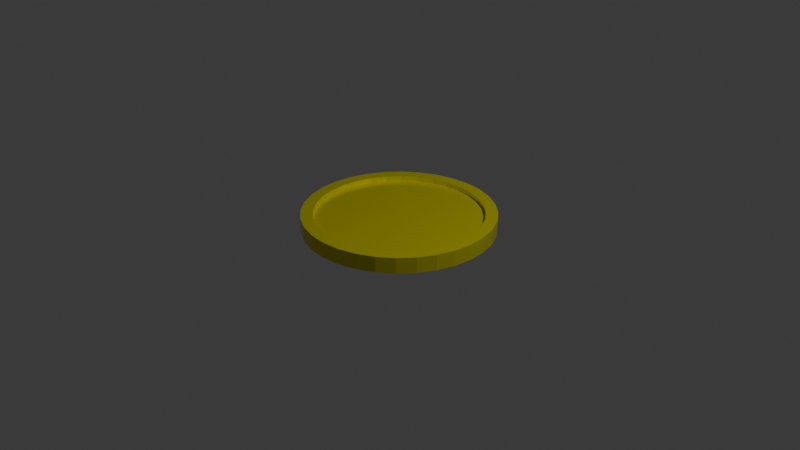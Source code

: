 # Source: Piece.blend  (saved by Blender 4.3.34; exported with 4.5.12 LTS)
import bpy
from mathutils import Matrix  # noqa: F401  (used for matrix-valued properties, if any)

bpy.ops.wm.read_factory_settings(use_empty=True)
scene = bpy.context.scene
scene.name = 'Scene'

# ---- collections
col_collection = bpy.data.collections.new('Collection'); scene.collection.children.link(col_collection)

# ---- materials (node trees are filled in below, after node groups)
mat_jaune = bpy.data.materials.new('Jaune')
mat_jaune.alpha_threshold = 0.0
mat_jaune.roughness = 0.5
mat_jaune.line_color = (0.0, 0.0, 0.0, 1.0)

# ---- material node trees
mat_jaune.use_nodes = True; mat_jaune.node_tree.nodes.clear()
_N = mat_jaune.node_tree.nodes; _L = mat_jaune.node_tree.links
n0 = _N.new('ShaderNodeOutputMaterial'); n0.name = 'Material Output'; n0.location = (300, 300)
n1 = _N.new('ShaderNodeBsdfPrincipled'); n1.name = 'Principled BSDF'; n1.location = (10, 300)
n1.inputs[0].default_value = (0.8006, 0.7409, 0.0, 1.0)
n1.inputs[1].default_value = 0.5408
n1.inputs[2].default_value = 0.1934
n1.inputs[3].default_value = 1.45
_L.new(n1.outputs[0], n0.inputs[0])
n0.is_active_output = True

# ---- world
world_world = bpy.data.worlds.new('World'); scene.world = world_world
world_world.use_nodes = True; world_world.node_tree.nodes.clear()
_N = world_world.node_tree.nodes; _L = world_world.node_tree.links
n0 = _N.new('ShaderNodeOutputWorld'); n0.name = 'World Output'; n0.location = (300, 300)
n1 = _N.new('ShaderNodeBackground'); n1.name = 'Background'; n1.location = (10, 300)
n1.inputs[0].default_value = (0.05088, 0.05088, 0.05088, 1.0)
_L.new(n1.outputs[0], n0.inputs[0])
n0.is_active_output = True
world_world.color = (0.05088, 0.05088, 0.05088)
world_world.sun_shadow_jitter_overblur = 0.0

# ---- cameras
cam_camera = bpy.data.cameras.new('Camera')
cam_camera.clip_end = 100.0
cam_camera.ortho_scale = 7.314

# ---- lights
light_light = bpy.data.lights.new('Light', 'POINT')
light_light.energy = 1000.0
light_light.shadow_soft_size = 0.1

# ---- meshes
me_cylinder = bpy.data.meshes.new('Cylinder')
me_cylinder.from_pydata([(0.0, 0.8732, -1.0), (0.0, 0.8732, 1.0), (0.1703, 0.8564, -1.0), (0.1703, 0.8564, 1.0), (0.3342, 0.8067, -1.0), (0.3342, 0.8067, 1.0), (0.4851, 0.726, -1.0), (0.4851, 0.726, 1.0), (0.6174, 0.6174, -1.0), (0.6174, 0.6174, 1.0), (0.726, 0.4851, -1.0), (0.726, 0.4851, 1.0), (0.8067, 0.3342, -1.0), (0.8067, 0.3342, 1.0), (0.8564, 0.1703, -1.0), (0.8564, 0.1703, 1.0), (0.8732, 0.0, -1.0), (0.8732, 0.0, 1.0), (0.8564, -0.1703, -1.0), (0.8564, -0.1703, 1.0), (0.8067, -0.3342, -1.0), (0.8067, -0.3342, 1.0), (0.726, -0.4851, -1.0), (0.726, -0.4851, 1.0), (0.6174, -0.6174, -1.0), (0.6174, -0.6174, 1.0), (0.4851, -0.726, -1.0), (0.4851, -0.726, 1.0), (0.3342, -0.8067, -1.0), (0.3342, -0.8067, 1.0), (0.1703, -0.8564, -1.0), (0.1703, -0.8564, 1.0), (0.0, -0.8732, -1.0), (0.0, -0.8732, 1.0), (-0.1703, -0.8564, -1.0), (-0.1703, -0.8564, 1.0), (-0.3342, -0.8067, -1.0), (-0.3342, -0.8067, 1.0), (-0.4851, -0.726, -1.0), (-0.4851, -0.726, 1.0), (-0.6174, -0.6174, -1.0), (-0.6174, -0.6174, 1.0), (-0.726, -0.4851, -1.0), (-0.726, -0.4851, 1.0), (-0.8067, -0.3342, -1.0), (-0.8067, -0.3342, 1.0), (-0.8564, -0.1703, -1.0), (-0.8564, -0.1703, 1.0), (-0.8732, 0.0, -1.0), (-0.8732, 0.0, 1.0), (-0.8564, 0.1703, -1.0), (-0.8564, 0.1703, 1.0), (-0.8067, 0.3342, -1.0), (-0.8067, 0.3342, 1.0), (-0.726, 0.4851, -1.0), (-0.726, 0.4851, 1.0), (-0.6174, 0.6174, -1.0), (-0.6174, 0.6174, 1.0), (-0.4851, 0.726, -1.0), (-0.4851, 0.726, 1.0), (-0.3342, 0.8067, -1.0), (-0.3342, 0.8067, 1.0), (-0.1703, 0.8564, -1.0), (-0.1703, 0.8564, 1.0), (0.0, 1.0, -1.0), (0.1951, 0.9808, -1.0), (0.1951, 0.9808, 1.0), (0.0, 1.0, 1.0), (0.3827, 0.9239, -1.0), (0.3827, 0.9239, 1.0), (0.5556, 0.8315, -1.0), (0.5556, 0.8315, 1.0), (0.7071, 0.7071, -1.0), (0.7071, 0.7071, 1.0), (0.8315, 0.5556, -1.0), (0.8315, 0.5556, 1.0), (0.9239, 0.3827, -1.0), (0.9239, 0.3827, 1.0), (0.9808, 0.1951, -1.0), (0.9808, 0.1951, 1.0), (1.0, 0.0, -1.0), (1.0, 0.0, 1.0), (0.9808, -0.1951, -1.0), (0.9808, -0.1951, 1.0), (0.9239, -0.3827, -1.0), (0.9239, -0.3827, 1.0), (0.8315, -0.5556, -1.0), (0.8315, -0.5556, 1.0), (0.7071, -0.7071, -1.0), (0.7071, -0.7071, 1.0), (0.5556, -0.8315, -1.0), (0.5556, -0.8315, 1.0), (0.3827, -0.9239, -1.0), (0.3827, -0.9239, 1.0), (0.1951, -0.9808, -1.0), (0.1951, -0.9808, 1.0), (0.0, -1.0, -1.0), (0.0, -1.0, 1.0), (-0.1951, -0.9808, -1.0), (-0.1951, -0.9808, 1.0), (-0.3827, -0.9239, -1.0), (-0.3827, -0.9239, 1.0), (-0.5556, -0.8315, -1.0), (-0.5556, -0.8315, 1.0), (-0.7071, -0.7071, -1.0), (-0.7071, -0.7071, 1.0), (-0.8315, -0.5556, -1.0), (-0.8315, -0.5556, 1.0), (-0.9239, -0.3827, -1.0), (-0.9239, -0.3827, 1.0), (-0.9808, -0.1951, -1.0), (-0.9808, -0.1951, 1.0), (-1.0, 0.0, -1.0), (-1.0, 0.0, 1.0), (-0.9808, 0.1951, -1.0), (-0.9808, 0.1951, 1.0), (-0.9239, 0.3827, -1.0), (-0.9239, 0.3827, 1.0), (-0.8315, 0.5556, -1.0), (-0.8315, 0.5556, 1.0), (-0.7071, 0.7071, -1.0), (-0.7071, 0.7071, 1.0), (-0.5556, 0.8315, -1.0), (-0.5556, 0.8315, 1.0), (-0.3827, 0.9239, -1.0), (-0.3827, 0.9239, 1.0), (-0.1951, 0.9808, -1.0), (-0.1951, 0.9808, 1.0), (0.0, 0.8732, -1.0), (0.1703, 0.8564, -1.0), (0.1703, 0.8564, 1.0), (0.0, 0.8732, 1.0), (0.3342, 0.8067, -1.0), (0.3342, 0.8067, 1.0), (0.4851, 0.726, -1.0), (0.4851, 0.726, 1.0), (0.6174, 0.6174, -1.0), (0.6174, 0.6174, 1.0), (0.726, 0.4851, -1.0), (0.726, 0.4851, 1.0), (0.8067, 0.3342, -1.0), (0.8067, 0.3342, 1.0), (0.8564, 0.1703, -1.0), (0.8564, 0.1703, 1.0), (0.8732, 0.0, -1.0), (0.8732, 0.0, 1.0), (0.8564, -0.1703, -1.0), (0.8564, -0.1703, 1.0), (0.8067, -0.3342, -1.0), (0.8067, -0.3342, 1.0), (0.726, -0.4851, -1.0), (0.726, -0.4851, 1.0), (0.6174, -0.6174, -1.0), (0.6174, -0.6174, 1.0), (0.4851, -0.726, -1.0), (0.4851, -0.726, 1.0), (0.3342, -0.8067, -1.0), (0.3342, -0.8067, 1.0), (0.1703, -0.8564, -1.0), (0.1703, -0.8564, 1.0), (0.0, -0.8732, -1.0), (0.0, -0.8732, 1.0), (-0.1703, -0.8564, -1.0), (-0.1703, -0.8564, 1.0), (-0.3342, -0.8067, -1.0), (-0.3342, -0.8067, 1.0), (-0.4851, -0.726, -1.0), (-0.4851, -0.726, 1.0), (-0.6174, -0.6174, -1.0), (-0.6174, -0.6174, 1.0), (-0.726, -0.4851, -1.0), (-0.726, -0.4851, 1.0), (-0.8067, -0.3342, -1.0), (-0.8067, -0.3342, 1.0), (-0.8564, -0.1703, -1.0), (-0.8564, -0.1703, 1.0), (-0.8732, 0.0, -1.0), (-0.8732, 0.0, 1.0), (-0.8564, 0.1703, -1.0), (-0.8564, 0.1703, 1.0), (-0.8067, 0.3342, -1.0), (-0.8067, 0.3342, 1.0), (-0.726, 0.4851, -1.0), (-0.726, 0.4851, 1.0), (-0.6174, 0.6174, -1.0), (-0.6174, 0.6174, 1.0), (-0.4851, 0.726, -1.0), (-0.4851, 0.726, 1.0), (-0.3342, 0.8067, -1.0), (-0.3342, 0.8067, 1.0), (-0.1703, 0.8564, -1.0), (-0.1703, 0.8564, 1.0), (0.1703, 0.8564, 0.4149), (0.0, 0.8732, 0.4149), (0.3342, 0.8067, 0.4149), (0.4851, 0.726, 0.4149), (0.6174, 0.6174, 0.4149), (0.726, 0.4851, 0.4149), (0.8067, 0.3342, 0.4149), (0.8564, 0.1703, 0.4149), (0.8732, 0.0, 0.4149), (0.8564, -0.1703, 0.4149), (0.8067, -0.3342, 0.4149), (0.726, -0.4851, 0.4149), (0.6174, -0.6174, 0.4149), (0.4851, -0.726, 0.4149), (0.3342, -0.8067, 0.4149), (0.1703, -0.8564, 0.4149), (0.0, -0.8732, 0.4149), (-0.1703, -0.8564, 0.4149), (-0.3342, -0.8067, 0.4149), (-0.4851, -0.726, 0.4149), (-0.6174, -0.6174, 0.4149), (-0.726, -0.4851, 0.4149), (-0.8067, -0.3342, 0.4149), (-0.8564, -0.1703, 0.4149), (-0.8732, 0.0, 0.4149), (-0.8564, 0.1703, 0.4149), (-0.8067, 0.3342, 0.4149), (-0.726, 0.4851, 0.4149), (-0.6174, 0.6174, 0.4149), (-0.4851, 0.726, 0.4149), (-0.3342, 0.8067, 0.4149), (-0.1703, 0.8564, 0.4149), (3.23e-10, 0.8732, -0.235), (0.1703, 0.8564, -0.235), (0.3342, 0.8067, -0.235), (0.4851, 0.726, -0.235), (0.6174, 0.6174, -0.235), (0.726, 0.4851, -0.235), (0.8067, 0.3342, -0.235), (0.8564, 0.1703, -0.235), (0.8732, 0.0, -0.235), (0.8564, -0.1703, -0.235), (0.8067, -0.3342, -0.235), (0.726, -0.4851, -0.235), (0.6174, -0.6174, -0.235), (0.4851, -0.726, -0.235), (0.3342, -0.8067, -0.235), (0.1703, -0.8564, -0.235), (3.23e-10, -0.8732, -0.235), (-0.1703, -0.8564, -0.235), (-0.3342, -0.8067, -0.235), (-0.4851, -0.726, -0.235), (-0.6174, -0.6174, -0.235), (-0.726, -0.4851, -0.235), (-0.8067, -0.3342, -0.235), (-0.8564, -0.1703, -0.235), (-0.8732, 0.0, -0.235), (-0.8564, 0.1703, -0.235), (-0.8067, 0.3342, -0.235), (-0.726, 0.4851, -0.235), (-0.6174, 0.6174, -0.235), (-0.4851, 0.726, -0.235), (-0.3342, 0.8067, -0.235), (-0.1703, 0.8564, -0.235)], [], [(64, 67, 66, 65), (65, 66, 69, 68), (68, 69, 71, 70), (70, 71, 73, 72), (72, 73, 75, 74), (74, 75, 77, 76), (76, 77, 79, 78), (78, 79, 81, 80), (80, 81, 83, 82), (82, 83, 85, 84), (84, 85, 87, 86), (86, 87, 89, 88), (88, 89, 91, 90), (90, 91, 93, 92), (92, 93, 95, 94), (94, 95, 97, 96), (96, 97, 99, 98), (98, 99, 101, 100), (100, 101, 103, 102), (102, 103, 105, 104), (104, 105, 107, 106), (106, 107, 109, 108), (108, 109, 111, 110), (110, 111, 113, 112), (112, 113, 115, 114), (114, 115, 117, 116), (116, 117, 119, 118), (118, 119, 121, 120), (120, 121, 123, 122), (122, 123, 125, 124), (14, 16, 144, 142), (124, 125, 127, 126), (126, 127, 67, 64), (40, 42, 170, 168), (2, 0, 64, 65), (1, 3, 66, 67), (4, 2, 65, 68), (3, 5, 69, 66), (6, 4, 68, 70), (5, 7, 71, 69), (8, 6, 70, 72), (7, 9, 73, 71), (10, 8, 72, 74), (9, 11, 75, 73), (12, 10, 74, 76), (11, 13, 77, 75), (14, 12, 76, 78), (13, 15, 79, 77), (16, 14, 78, 80), (15, 17, 81, 79), (18, 16, 80, 82), (17, 19, 83, 81), (20, 18, 82, 84), (19, 21, 85, 83), (22, 20, 84, 86), (21, 23, 87, 85), (24, 22, 86, 88), (23, 25, 89, 87), (26, 24, 88, 90), (25, 27, 91, 89), (28, 26, 90, 92), (27, 29, 93, 91), (30, 28, 92, 94), (29, 31, 95, 93), (32, 30, 94, 96), (31, 33, 97, 95), (34, 32, 96, 98), (33, 35, 99, 97), (36, 34, 98, 100), (35, 37, 101, 99), (38, 36, 100, 102), (37, 39, 103, 101), (40, 38, 102, 104), (39, 41, 105, 103), (42, 40, 104, 106), (41, 43, 107, 105), (44, 42, 106, 108), (43, 45, 109, 107), (46, 44, 108, 110), (45, 47, 111, 109), (48, 46, 110, 112), (47, 49, 113, 111), (50, 48, 112, 114), (49, 51, 115, 113), (52, 50, 114, 116), (51, 53, 117, 115), (54, 52, 116, 118), (53, 55, 119, 117), (56, 54, 118, 120), (55, 57, 121, 119), (58, 56, 120, 122), (57, 59, 123, 121), (60, 58, 122, 124), (59, 61, 125, 123), (62, 60, 124, 126), (61, 63, 127, 125), (0, 62, 126, 64), (63, 1, 67, 127), (141, 139, 197, 198), (166, 168, 244, 243), (43, 41, 169, 171), (17, 15, 143, 145), (42, 44, 172, 170), (16, 18, 146, 144), (45, 43, 171, 173), (19, 17, 145, 147), (44, 46, 174, 172), (18, 20, 148, 146), (47, 45, 173, 175), (21, 19, 147, 149), (46, 48, 176, 174), (20, 22, 150, 148), (49, 47, 175, 177), (23, 21, 149, 151), (48, 50, 178, 176), (22, 24, 152, 150), (51, 49, 177, 179), (25, 23, 151, 153), (50, 52, 180, 178), (24, 26, 154, 152), (53, 51, 179, 181), (27, 25, 153, 155), (52, 54, 182, 180), (26, 28, 156, 154), (0, 2, 129, 128), (55, 53, 181, 183), (29, 27, 155, 157), (3, 1, 131, 130), (54, 56, 184, 182), (28, 30, 158, 156), (2, 4, 132, 129), (57, 55, 183, 185), (31, 29, 157, 159), (5, 3, 130, 133), (56, 58, 186, 184), (30, 32, 160, 158), (4, 6, 134, 132), (59, 57, 185, 187), (33, 31, 159, 161), (7, 5, 133, 135), (58, 60, 188, 186), (32, 34, 162, 160), (6, 8, 136, 134), (61, 59, 187, 189), (35, 33, 161, 163), (9, 7, 135, 137), (60, 62, 190, 188), (34, 36, 164, 162), (8, 10, 138, 136), (63, 61, 189, 191), (37, 35, 163, 165), (11, 9, 137, 139), (62, 0, 128, 190), (36, 38, 166, 164), (10, 12, 140, 138), (1, 63, 191, 131), (39, 37, 165, 167), (13, 11, 139, 141), (38, 40, 168, 166), (12, 14, 142, 140), (41, 39, 167, 169), (15, 13, 141, 143), (192, 193, 223, 222, 221, 220, 219, 218, 217, 216, 215, 214, 213, 212, 211, 210, 209, 208, 207, 206, 205, 204, 203, 202, 201, 200, 199, 198, 197, 196, 195, 194), (155, 153, 204, 205), (169, 167, 211, 212), (183, 181, 218, 219), (143, 141, 198, 199), (157, 155, 205, 206), (171, 169, 212, 213), (130, 131, 193, 192), (185, 183, 219, 220), (145, 143, 199, 200), (159, 157, 206, 207), (173, 171, 213, 214), (133, 130, 192, 194), (187, 185, 220, 221), (147, 145, 200, 201), (161, 159, 207, 208), (175, 173, 214, 215), (135, 133, 194, 195), (189, 187, 221, 222), (149, 147, 201, 202), (163, 161, 208, 209), (177, 175, 215, 216), (137, 135, 195, 196), (191, 189, 222, 223), (151, 149, 202, 203), (165, 163, 209, 210), (179, 177, 216, 217), (139, 137, 196, 197), (131, 191, 223, 193), (153, 151, 203, 204), (167, 165, 210, 211), (181, 179, 217, 218), (224, 225, 226, 227, 228, 229, 230, 231, 232, 233, 234, 235, 236, 237, 238, 239, 240, 241, 242, 243, 244, 245, 246, 247, 248, 249, 250, 251, 252, 253, 254, 255), (180, 182, 251, 250), (140, 142, 231, 230), (154, 156, 238, 237), (168, 170, 245, 244), (128, 129, 225, 224), (182, 184, 252, 251), (142, 144, 232, 231), (156, 158, 239, 238), (170, 172, 246, 245), (129, 132, 226, 225), (184, 186, 253, 252), (144, 146, 233, 232), (158, 160, 240, 239), (172, 174, 247, 246), (132, 134, 227, 226), (186, 188, 254, 253), (146, 148, 234, 233), (160, 162, 241, 240), (174, 176, 248, 247), (134, 136, 228, 227), (188, 190, 255, 254), (148, 150, 235, 234), (162, 164, 242, 241), (176, 178, 249, 248), (136, 138, 229, 228), (190, 128, 224, 255), (150, 152, 236, 235), (164, 166, 243, 242), (178, 180, 250, 249), (138, 140, 230, 229), (152, 154, 237, 236)])
_uv = me_cylinder.uv_layers.new(name='UVMap')
_uv.uv.foreach_set('vector', [1.0, 0.5, 1.0, 1.0, 0.9688, 1.0, 0.9688, 0.5, 0.9688, 0.5, 0.9688, 1.0, 0.9375, 1.0, 0.9375, 0.5, 0.9375, 0.5, 0.9375, 1.0, 0.9062, 1.0, 0.9062, 0.5, 0.9062, 0.5, 0.9062, 1.0, 0.875, 1.0, 0.875, 0.5, 0.875, 0.5, 0.875, 1.0, 0.8438, 1.0, 0.8438, 0.5, 0.8438, 0.5, 0.8438, 1.0, 0.8125, 1.0, 0.8125, 0.5, 0.8125, 0.5, 0.8125, 1.0, 0.7812, 1.0, 0.7812, 0.5, 0.7812, 0.5, 0.7812, 1.0, 0.75, 1.0, 0.75, 0.5, 0.75, 0.5, 0.75, 1.0, 0.7188, 1.0, 0.7188, 0.5, 0.7188, 0.5, 0.7188, 1.0, 0.6875, 1.0, 0.6875, 0.5, 0.6875, 0.5, 0.6875, 1.0, 0.6562, 1.0, 0.6562, 0.5, 0.6562, 0.5, 0.6562, 1.0, 0.625, 1.0, 0.625, 0.5, 0.625, 0.5, 0.625, 1.0, 0.5938, 1.0, 0.5938, 0.5, 0.5938, 0.5, 0.5938, 1.0, 0.5625, 1.0, 0.5625, 0.5, 0.5625, 0.5, 0.5625, 1.0, 0.5312, 1.0, 0.5312, 0.5, 0.5312, 0.5, 0.5312, 1.0, 0.5, 1.0, 0.5, 0.5, 0.5, 0.5, 0.5, 1.0, 0.4688, 1.0, 0.4688, 0.5, 0.4688, 0.5, 0.4688, 1.0, 0.4375, 1.0, 0.4375, 0.5, 0.4375, 0.5, 0.4375, 1.0, 0.4062, 1.0, 0.4062, 0.5, 0.4062, 0.5, 0.4062, 1.0, 0.375, 1.0, 0.375, 0.5, 0.375, 0.5, 0.375, 1.0, 0.3438, 1.0, 0.3438, 0.5, 0.3438, 0.5, 0.3438, 1.0, 0.3125, 1.0, 0.3125, 0.5, 0.3125, 0.5, 0.3125, 1.0, 0.2812, 1.0, 0.2812, 0.5, 0.2812, 0.5, 0.2812, 1.0, 0.25, 1.0, 0.25, 0.5, 0.25, 0.5, 0.25, 1.0, 0.2188, 1.0, 0.2188, 0.5, 0.2188, 0.5, 0.2188, 1.0, 0.1875, 1.0, 0.1875, 0.5, 0.1875, 0.5, 0.1875, 1.0, 0.1562, 1.0, 0.1562, 0.5, 0.1562, 0.5, 0.1562, 1.0, 0.125, 1.0, 0.125, 0.5, 0.125, 0.5, 0.125, 1.0, 0.09375, 1.0, 0.09375, 0.5, 0.09375, 0.5, 0.09375, 1.0, 0.0625, 1.0, 0.0625, 0.5, 0.9555, 0.2909, 0.9596, 0.25, 0.9596, 0.25, 0.9555, 0.2909, 0.0625, 0.5, 0.0625, 1.0, 0.03125, 1.0, 0.03125, 0.5, 0.03125, 0.5, 0.03125, 1.0, 0.0, 1.0, 0.0, 0.5, 0.6018, 0.1018, 0.5758, 0.1336, 0.5758, 0.1336, 0.6018, 0.1018, 0.7909, 0.4555, 0.75, 0.4596, 0.75, 0.49, 0.7968, 0.4854, 0.25, 0.4596, 0.2909, 0.4555, 0.2968, 0.4854, 0.25, 0.49, 0.8302, 0.4436, 0.7909, 0.4555, 0.7968, 0.4854, 0.8418, 0.4717, 0.2909, 0.4555, 0.3302, 0.4436, 0.3418, 0.4717, 0.2968, 0.4854, 0.8664, 0.4242, 0.8302, 0.4436, 0.8418, 0.4717, 0.8833, 0.4496, 0.3302, 0.4436, 0.3664, 0.4242, 0.3833, 0.4496, 0.3418, 0.4717, 0.8982, 0.3982, 0.8664, 0.4242, 0.8833, 0.4496, 0.9197, 0.4197, 0.3664, 0.4242, 0.3982, 0.3982, 0.4197, 0.4197, 0.3833, 0.4496, 0.9242, 0.3664, 0.8982, 0.3982, 0.9197, 0.4197, 0.9496, 0.3833, 0.3982, 0.3982, 0.4242, 0.3664, 0.4496, 0.3833, 0.4197, 0.4197, 0.9436, 0.3302, 0.9242, 0.3664, 0.9496, 0.3833, 0.9717, 0.3418, 0.4242, 0.3664, 0.4436, 0.3302, 0.4717, 0.3418, 0.4496, 0.3833, 0.9555, 0.2909, 0.9436, 0.3302, 0.9717, 0.3418, 0.9854, 0.2968, 0.4436, 0.3302, 0.4555, 0.2909, 0.4854, 0.2968, 0.4717, 0.3418, 0.9596, 0.25, 0.9555, 0.2909, 0.9854, 0.2968, 0.99, 0.25, 0.4555, 0.2909, 0.4596, 0.25, 0.49, 0.25, 0.4854, 0.2968, 0.9555, 0.2091, 0.9596, 0.25, 0.99, 0.25, 0.9854, 0.2032, 0.4596, 0.25, 0.4555, 0.2091, 0.4854, 0.2032, 0.49, 0.25, 0.9436, 0.1698, 0.9555, 0.2091, 0.9854, 0.2032, 0.9717, 0.1582, 0.4555, 0.2091, 0.4436, 0.1698, 0.4717, 0.1582, 0.4854, 0.2032, 0.9242, 0.1336, 0.9436, 0.1698, 0.9717, 0.1582, 0.9496, 0.1167, 0.4436, 0.1698, 0.4242, 0.1336, 0.4496, 0.1167, 0.4717, 0.1582, 0.8982, 0.1018, 0.9242, 0.1336, 0.9496, 0.1167, 0.9197, 0.08029, 0.4242, 0.1336, 0.3982, 0.1018, 0.4197, 0.08029, 0.4496, 0.1167, 0.8664, 0.07575, 0.8982, 0.1018, 0.9197, 0.08029, 0.8833, 0.05045, 0.3982, 0.1018, 0.3664, 0.07575, 0.3833, 0.05045, 0.4197, 0.08029, 0.8302, 0.05639, 0.8664, 0.07575, 0.8833, 0.05045, 0.8418, 0.02827, 0.3664, 0.07575, 0.3302, 0.05639, 0.3418, 0.02827, 0.3833, 0.05045, 0.7909, 0.04446, 0.8302, 0.05639, 0.8418, 0.02827, 0.7968, 0.01461, 0.3302, 0.05639, 0.2909, 0.04446, 0.2968, 0.01461, 0.3418, 0.02827, 0.75, 0.04044, 0.7909, 0.04446, 0.7968, 0.01461, 0.75, 0.01, 0.2909, 0.04446, 0.25, 0.04044, 0.25, 0.01, 0.2968, 0.01461, 0.7091, 0.04446, 0.75, 0.04044, 0.75, 0.01, 0.7032, 0.01461, 0.25, 0.04044, 0.2091, 0.04446, 0.2032, 0.01461, 0.25, 0.01, 0.6698, 0.05639, 0.7091, 0.04446, 0.7032, 0.01461, 0.6582, 0.02827, 0.2091, 0.04446, 0.1698, 0.05639, 0.1582, 0.02827, 0.2032, 0.01461, 0.6336, 0.07575, 0.6698, 0.05639, 0.6582, 0.02827, 0.6167, 0.05045, 0.1698, 0.05639, 0.1336, 0.07575, 0.1167, 0.05045, 0.1582, 0.02827, 0.6018, 0.1018, 0.6336, 0.07575, 0.6167, 0.05045, 0.5803, 0.08029, 0.1336, 0.07575, 0.1018, 0.1018, 0.08029, 0.08029, 0.1167, 0.05045, 0.5758, 0.1336, 0.6018, 0.1018, 0.5803, 0.08029, 0.5504, 0.1167, 0.1018, 0.1018, 0.07575, 0.1336, 0.05045, 0.1167, 0.08029, 0.08029, 0.5564, 0.1698, 0.5758, 0.1336, 0.5504, 0.1167, 0.5283, 0.1582, 0.07575, 0.1336, 0.05639, 0.1698, 0.02827, 0.1582, 0.05045, 0.1167, 0.5445, 0.2091, 0.5564, 0.1698, 0.5283, 0.1582, 0.5146, 0.2032, 0.05639, 0.1698, 0.04446, 0.2091, 0.01461, 0.2032, 0.02827, 0.1582, 0.5404, 0.25, 0.5445, 0.2091, 0.5146, 0.2032, 0.51, 0.25, 0.04446, 0.2091, 0.04044, 0.25, 0.01, 0.25, 0.01461, 0.2032, 0.5445, 0.2909, 0.5404, 0.25, 0.51, 0.25, 0.5146, 0.2968, 0.04044, 0.25, 0.04446, 0.2909, 0.01461, 0.2968, 0.01, 0.25, 0.5564, 0.3302, 0.5445, 0.2909, 0.5146, 0.2968, 0.5283, 0.3418, 0.04446, 0.2909, 0.05639, 0.3302, 0.02827, 0.3418, 0.01461, 0.2968, 0.5758, 0.3664, 0.5564, 0.3302, 0.5283, 0.3418, 0.5504, 0.3833, 0.05639, 0.3302, 0.07575, 0.3664, 0.05045, 0.3833, 0.02827, 0.3418, 0.6018, 0.3982, 0.5758, 0.3664, 0.5504, 0.3833, 0.5803, 0.4197, 0.07575, 0.3664, 0.1018, 0.3982, 0.08029, 0.4197, 0.05045, 0.3833, 0.6336, 0.4242, 0.6018, 0.3982, 0.5803, 0.4197, 0.6167, 0.4496, 0.1018, 0.3982, 0.1336, 0.4242, 0.1167, 0.4496, 0.08029, 0.4197, 0.6698, 0.4436, 0.6336, 0.4242, 0.6167, 0.4496, 0.6582, 0.4717, 0.1336, 0.4242, 0.1698, 0.4436, 0.1582, 0.4717, 0.1167, 0.4496, 0.7091, 0.4555, 0.6698, 0.4436, 0.6582, 0.4717, 0.7032, 0.4854, 0.1698, 0.4436, 0.2091, 0.4555, 0.2032, 0.4854, 0.1582, 0.4717, 0.75, 0.4596, 0.7091, 0.4555, 0.7032, 0.4854, 0.75, 0.49, 0.2091, 0.4555, 0.25, 0.4596, 0.25, 0.49, 0.2032, 0.4854, 0.4436, 0.3302, 0.4242, 0.3664, 0.4242, 0.3664, 0.4436, 0.3302, 0.6336, 0.07575, 0.6018, 0.1018, 0.6018, 0.1018, 0.6336, 0.07575, 0.07575, 0.1336, 0.1018, 0.1018, 0.1018, 0.1018, 0.07575, 0.1336, 0.4596, 0.25, 0.4555, 0.2909, 0.4555, 0.2909, 0.4596, 0.25, 0.5758, 0.1336, 0.5564, 0.1698, 0.5564, 0.1698, 0.5758, 0.1336, 0.9596, 0.25, 0.9555, 0.2091, 0.9555, 0.2091, 0.9596, 0.25, 0.05639, 0.1698, 0.07575, 0.1336, 0.07575, 0.1336, 0.05639, 0.1698, 0.4555, 0.2091, 0.4596, 0.25, 0.4596, 0.25, 0.4555, 0.2091, 0.5564, 0.1698, 0.5445, 0.2091, 0.5445, 0.2091, 0.5564, 0.1698, 0.9555, 0.2091, 0.9436, 0.1698, 0.9436, 0.1698, 0.9555, 0.2091, 0.04446, 0.2091, 0.05639, 0.1698, 0.05639, 0.1698, 0.04446, 0.2091, 0.4436, 0.1698, 0.4555, 0.2091, 0.4555, 0.2091, 0.4436, 0.1698, 0.5445, 0.2091, 0.5404, 0.25, 0.5404, 0.25, 0.5445, 0.2091, 0.9436, 0.1698, 0.9242, 0.1336, 0.9242, 0.1336, 0.9436, 0.1698, 0.04044, 0.25, 0.04446, 0.2091, 0.04446, 0.2091, 0.04044, 0.25, 0.4242, 0.1336, 0.4436, 0.1698, 0.4436, 0.1698, 0.4242, 0.1336, 0.5404, 0.25, 0.5445, 0.2909, 0.5445, 0.2909, 0.5404, 0.25, 0.9242, 0.1336, 0.8982, 0.1018, 0.8982, 0.1018, 0.9242, 0.1336, 0.04446, 0.2909, 0.04044, 0.25, 0.04044, 0.25, 0.04446, 0.2909, 0.3982, 0.1018, 0.4242, 0.1336, 0.4242, 0.1336, 0.3982, 0.1018, 0.5445, 0.2909, 0.5564, 0.3302, 0.5564, 0.3302, 0.5445, 0.2909, 0.8982, 0.1018, 0.8664, 0.07575, 0.8664, 0.07575, 0.8982, 0.1018, 0.05639, 0.3302, 0.04446, 0.2909, 0.04446, 0.2909, 0.05639, 0.3302, 0.3664, 0.07575, 0.3982, 0.1018, 0.3982, 0.1018, 0.3664, 0.07575, 0.5564, 0.3302, 0.5758, 0.3664, 0.5758, 0.3664, 0.5564, 0.3302, 0.8664, 0.07575, 0.8302, 0.05639, 0.8302, 0.05639, 0.8664, 0.07575, 0.75, 0.4596, 0.7909, 0.4555, 0.7909, 0.4555, 0.75, 0.4596, 0.07575, 0.3664, 0.05639, 0.3302, 0.05639, 0.3302, 0.07575, 0.3664, 0.3302, 0.05639, 0.3664, 0.07575, 0.3664, 0.07575, 0.3302, 0.05639, 0.2909, 0.4555, 0.25, 0.4596, 0.25, 0.4596, 0.2909, 0.4555, 0.5758, 0.3664, 0.6018, 0.3982, 0.6018, 0.3982, 0.5758, 0.3664, 0.8302, 0.05639, 0.7909, 0.04446, 0.7909, 0.04446, 0.8302, 0.05639, 0.7909, 0.4555, 0.8302, 0.4436, 0.8302, 0.4436, 0.7909, 0.4555, 0.1018, 0.3982, 0.07575, 0.3664, 0.07575, 0.3664, 0.1018, 0.3982, 0.2909, 0.04446, 0.3302, 0.05639, 0.3302, 0.05639, 0.2909, 0.04446, 0.3302, 0.4436, 0.2909, 0.4555, 0.2909, 0.4555, 0.3302, 0.4436, 0.6018, 0.3982, 0.6336, 0.4242, 0.6336, 0.4242, 0.6018, 0.3982, 0.7909, 0.04446, 0.75, 0.04044, 0.75, 0.04044, 0.7909, 0.04446, 0.8302, 0.4436, 0.8664, 0.4242, 0.8664, 0.4242, 0.8302, 0.4436, 0.1336, 0.4242, 0.1018, 0.3982, 0.1018, 0.3982, 0.1336, 0.4242, 0.25, 0.04044, 0.2909, 0.04446, 0.2909, 0.04446, 0.25, 0.04044, 0.3664, 0.4242, 0.3302, 0.4436, 0.3302, 0.4436, 0.3664, 0.4242, 0.6336, 0.4242, 0.6698, 0.4436, 0.6698, 0.4436, 0.6336, 0.4242, 0.75, 0.04044, 0.7091, 0.04446, 0.7091, 0.04446, 0.75, 0.04044, 0.8664, 0.4242, 0.8982, 0.3982, 0.8982, 0.3982, 0.8664, 0.4242, 0.1698, 0.4436, 0.1336, 0.4242, 0.1336, 0.4242, 0.1698, 0.4436, 0.2091, 0.04446, 0.25, 0.04044, 0.25, 0.04044, 0.2091, 0.04446, 0.3982, 0.3982, 0.3664, 0.4242, 0.3664, 0.4242, 0.3982, 0.3982, 0.6698, 0.4436, 0.7091, 0.4555, 0.7091, 0.4555, 0.6698, 0.4436, 0.7091, 0.04446, 0.6698, 0.05639, 0.6698, 0.05639, 0.7091, 0.04446, 0.8982, 0.3982, 0.9242, 0.3664, 0.9242, 0.3664, 0.8982, 0.3982, 0.2091, 0.4555, 0.1698, 0.4436, 0.1698, 0.4436, 0.2091, 0.4555, 0.1698, 0.05639, 0.2091, 0.04446, 0.2091, 0.04446, 0.1698, 0.05639, 0.4242, 0.3664, 0.3982, 0.3982, 0.3982, 0.3982, 0.4242, 0.3664, 0.7091, 0.4555, 0.75, 0.4596, 0.75, 0.4596, 0.7091, 0.4555, 0.6698, 0.05639, 0.6336, 0.07575, 0.6336, 0.07575, 0.6698, 0.05639, 0.9242, 0.3664, 0.9436, 0.3302, 0.9436, 0.3302, 0.9242, 0.3664, 0.25, 0.4596, 0.2091, 0.4555, 0.2091, 0.4555, 0.25, 0.4596, 0.1336, 0.07575, 0.1698, 0.05639, 0.1698, 0.05639, 0.1336, 0.07575, 0.4436, 0.3302, 0.4242, 0.3664, 0.4242, 0.3664, 0.4436, 0.3302, 0.6336, 0.07575, 0.6018, 0.1018, 0.6018, 0.1018, 0.6336, 0.07575, 0.9436, 0.3302, 0.9555, 0.2909, 0.9555, 0.2909, 0.9436, 0.3302, 0.1018, 0.1018, 0.1336, 0.07575, 0.1336, 0.07575, 0.1018, 0.1018, 0.4555, 0.2909, 0.4436, 0.3302, 0.4436, 0.3302, 0.4555, 0.2909, 0.2909, 0.4555, 0.25, 0.4596, 0.2091, 0.4555, 0.1698, 0.4436, 0.1336, 0.4242, 0.1018, 0.3982, 0.07575, 0.3664, 0.05639, 0.3302, 0.04446, 0.2909, 0.04044, 0.25, 0.04446, 0.2091, 0.05639, 0.1698, 0.07575, 0.1336, 0.1018, 0.1018, 0.1336, 0.07575, 0.1698, 0.05639, 0.2091, 0.04446, 0.25, 0.04044, 0.2909, 0.04446, 0.3302, 0.05639, 0.3664, 0.07575, 0.3982, 0.1018, 0.4242, 0.1336, 0.4436, 0.1698, 0.4555, 0.2091, 0.4596, 0.25, 0.4555, 0.2909, 0.4436, 0.3302, 0.4242, 0.3664, 0.3982, 0.3982, 0.3664, 0.4242, 0.3302, 0.4436, 0.3664, 0.07575, 0.3982, 0.1018, 0.3982, 0.1018, 0.3664, 0.07575, 0.1018, 0.1018, 0.1336, 0.07575, 0.1336, 0.07575, 0.1018, 0.1018, 0.07575, 0.3664, 0.05639, 0.3302, 0.05639, 0.3302, 0.07575, 0.3664, 0.4555, 0.2909, 0.4436, 0.3302, 0.4436, 0.3302, 0.4555, 0.2909, 0.3302, 0.05639, 0.3664, 0.07575, 0.3664, 0.07575, 0.3302, 0.05639, 0.07575, 0.1336, 0.1018, 0.1018, 0.1018, 0.1018, 0.07575, 0.1336, 0.2909, 0.4555, 0.25, 0.4596, 0.25, 0.4596, 0.2909, 0.4555, 0.1018, 0.3982, 0.07575, 0.3664, 0.07575, 0.3664, 0.1018, 0.3982, 0.4596, 0.25, 0.4555, 0.2909, 0.4555, 0.2909, 0.4596, 0.25, 0.2909, 0.04446, 0.3302, 0.05639, 0.3302, 0.05639, 0.2909, 0.04446, 0.05639, 0.1698, 0.07575, 0.1336, 0.07575, 0.1336, 0.05639, 0.1698, 0.3302, 0.4436, 0.2909, 0.4555, 0.2909, 0.4555, 0.3302, 0.4436, 0.1336, 0.4242, 0.1018, 0.3982, 0.1018, 0.3982, 0.1336, 0.4242, 0.4555, 0.2091, 0.4596, 0.25, 0.4596, 0.25, 0.4555, 0.2091, 0.25, 0.04044, 0.2909, 0.04446, 0.2909, 0.04446, 0.25, 0.04044, 0.04446, 0.2091, 0.05639, 0.1698, 0.05639, 0.1698, 0.04446, 0.2091, 0.3664, 0.4242, 0.3302, 0.4436, 0.3302, 0.4436, 0.3664, 0.4242, 0.1698, 0.4436, 0.1336, 0.4242, 0.1336, 0.4242, 0.1698, 0.4436, 0.4436, 0.1698, 0.4555, 0.2091, 0.4555, 0.2091, 0.4436, 0.1698, 0.2091, 0.04446, 0.25, 0.04044, 0.25, 0.04044, 0.2091, 0.04446, 0.04044, 0.25, 0.04446, 0.2091, 0.04446, 0.2091, 0.04044, 0.25, 0.3982, 0.3982, 0.3664, 0.4242, 0.3664, 0.4242, 0.3982, 0.3982, 0.2091, 0.4555, 0.1698, 0.4436, 0.1698, 0.4436, 0.2091, 0.4555, 0.4242, 0.1336, 0.4436, 0.1698, 0.4436, 0.1698, 0.4242, 0.1336, 0.1698, 0.05639, 0.2091, 0.04446, 0.2091, 0.04446, 0.1698, 0.05639, 0.04446, 0.2909, 0.04044, 0.25, 0.04044, 0.25, 0.04446, 0.2909, 0.4242, 0.3664, 0.3982, 0.3982, 0.3982, 0.3982, 0.4242, 0.3664, 0.25, 0.4596, 0.2091, 0.4555, 0.2091, 0.4555, 0.25, 0.4596, 0.3982, 0.1018, 0.4242, 0.1336, 0.4242, 0.1336, 0.3982, 0.1018, 0.1336, 0.07575, 0.1698, 0.05639, 0.1698, 0.05639, 0.1336, 0.07575, 0.05639, 0.3302, 0.04446, 0.2909, 0.04446, 0.2909, 0.05639, 0.3302, 0.75, 0.4596, 0.7909, 0.4555, 0.8302, 0.4436, 0.8664, 0.4242, 0.8982, 0.3982, 0.9242, 0.3664, 0.9436, 0.3302, 0.9555, 0.2909, 0.9596, 0.25, 0.9555, 0.2091, 0.9436, 0.1698, 0.9242, 0.1336, 0.8982, 0.1018, 0.8664, 0.07575, 0.8302, 0.05639, 0.7909, 0.04446, 0.75, 0.04044, 0.7091, 0.04446, 0.6698, 0.05639, 0.6336, 0.07575, 0.6018, 0.1018, 0.5758, 0.1336, 0.5564, 0.1698, 0.5445, 0.2091, 0.5404, 0.25, 0.5445, 0.2909, 0.5564, 0.3302, 0.5758, 0.3664, 0.6018, 0.3982, 0.6336, 0.4242, 0.6698, 0.4436, 0.7091, 0.4555, 0.5564, 0.3302, 0.5758, 0.3664, 0.5758, 0.3664, 0.5564, 0.3302, 0.9436, 0.3302, 0.9555, 0.2909, 0.9555, 0.2909, 0.9436, 0.3302, 0.8664, 0.07575, 0.8302, 0.05639, 0.8302, 0.05639, 0.8664, 0.07575, 0.6018, 0.1018, 0.5758, 0.1336, 0.5758, 0.1336, 0.6018, 0.1018, 0.75, 0.4596, 0.7909, 0.4555, 0.7909, 0.4555, 0.75, 0.4596, 0.5758, 0.3664, 0.6018, 0.3982, 0.6018, 0.3982, 0.5758, 0.3664, 0.9555, 0.2909, 0.9596, 0.25, 0.9596, 0.25, 0.9555, 0.2909, 0.8302, 0.05639, 0.7909, 0.04446, 0.7909, 0.04446, 0.8302, 0.05639, 0.5758, 0.1336, 0.5564, 0.1698, 0.5564, 0.1698, 0.5758, 0.1336, 0.7909, 0.4555, 0.8302, 0.4436, 0.8302, 0.4436, 0.7909, 0.4555, 0.6018, 0.3982, 0.6336, 0.4242, 0.6336, 0.4242, 0.6018, 0.3982, 0.9596, 0.25, 0.9555, 0.2091, 0.9555, 0.2091, 0.9596, 0.25, 0.7909, 0.04446, 0.75, 0.04044, 0.75, 0.04044, 0.7909, 0.04446, 0.5564, 0.1698, 0.5445, 0.2091, 0.5445, 0.2091, 0.5564, 0.1698, 0.8302, 0.4436, 0.8664, 0.4242, 0.8664, 0.4242, 0.8302, 0.4436, 0.6336, 0.4242, 0.6698, 0.4436, 0.6698, 0.4436, 0.6336, 0.4242, 0.9555, 0.2091, 0.9436, 0.1698, 0.9436, 0.1698, 0.9555, 0.2091, 0.75, 0.04044, 0.7091, 0.04446, 0.7091, 0.04446, 0.75, 0.04044, 0.5445, 0.2091, 0.5404, 0.25, 0.5404, 0.25, 0.5445, 0.2091, 0.8664, 0.4242, 0.8982, 0.3982, 0.8982, 0.3982, 0.8664, 0.4242, 0.6698, 0.4436, 0.7091, 0.4555, 0.7091, 0.4555, 0.6698, 0.4436, 0.9436, 0.1698, 0.9242, 0.1336, 0.9242, 0.1336, 0.9436, 0.1698, 0.7091, 0.04446, 0.6698, 0.05639, 0.6698, 0.05639, 0.7091, 0.04446, 0.5404, 0.25, 0.5445, 0.2909, 0.5445, 0.2909, 0.5404, 0.25, 0.8982, 0.3982, 0.9242, 0.3664, 0.9242, 0.3664, 0.8982, 0.3982, 0.7091, 0.4555, 0.75, 0.4596, 0.75, 0.4596, 0.7091, 0.4555, 0.9242, 0.1336, 0.8982, 0.1018, 0.8982, 0.1018, 0.9242, 0.1336, 0.6698, 0.05639, 0.6336, 0.07575, 0.6336, 0.07575, 0.6698, 0.05639, 0.5445, 0.2909, 0.5564, 0.3302, 0.5564, 0.3302, 0.5445, 0.2909, 0.9242, 0.3664, 0.9436, 0.3302, 0.9436, 0.3302, 0.9242, 0.3664, 0.8982, 0.1018, 0.8664, 0.07575, 0.8664, 0.07575, 0.8982, 0.1018])
me_cylinder.materials.append(mat_jaune)
me_cylinder.update()

# ---- objects
ob_light = bpy.data.objects.new('Light', light_light)
ob_camera = bpy.data.objects.new('Camera', cam_camera)
ob_cylinder = bpy.data.objects.new('Cylinder', me_cylinder)

# ---- transforms, parenting, visibility, modifiers, constraints
ob_light.location = (4.076, 1.005, 5.904)
ob_light.rotation_euler = (0.6503, 0.05522, 1.866)
ob_light.lock_rotations_4d = False
ob_light.empty_display_type = 'ARROWS'
ob_light.color = (0.0, 0.0, 0.0, 0.0)
ob_light.lineart.crease_threshold = 0.0
ob_camera.location = (7.359, -6.926, 4.958)
ob_camera.rotation_euler = (1.109, 0.0, 0.8149)
ob_camera.lock_rotations_4d = False
ob_camera.empty_display_type = 'ARROWS'
ob_camera.color = (0.0, 0.0, 0.0, 0.0)
ob_camera.display_type = 'WIRE'
ob_camera.lineart.crease_threshold = 0.0
ob_cylinder.location = (0.0, 0.0, 0.0)
ob_cylinder.scale = (1.0, 1.0, 0.08212)

# ---- collection membership
col_collection.objects.link(ob_light)
col_collection.objects.link(ob_camera)
col_collection.objects.link(ob_cylinder)

# ---- scene / render settings (as saved in the file)
scene.camera = ob_camera
scene.frame_start = 1; scene.frame_end = 250; scene.frame_set(1)
scene.render.engine = 'BLENDER_EEVEE_NEXT'
bpy.context.view_layer.update()
